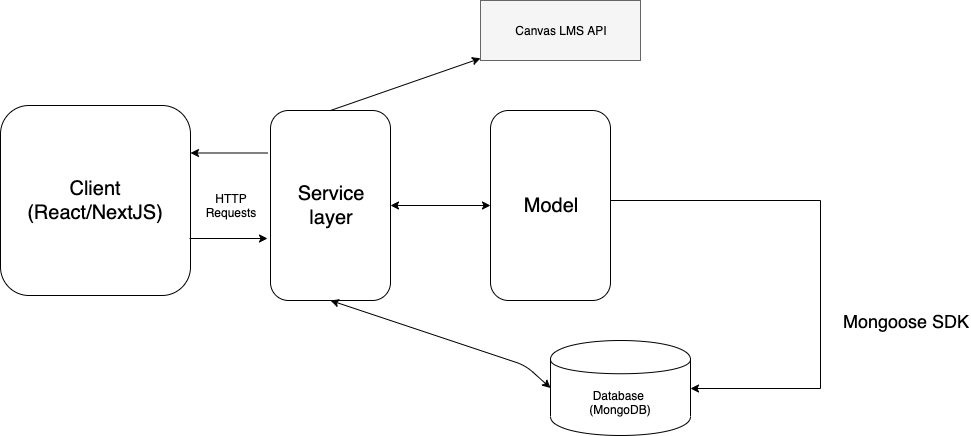

The diagram above was exported from draw.io. Its source (the exported page's mxGraphModel, read from the mxfile embedded in the PNG):
<mxGraphModel dx="1106" dy="737" grid="1" gridSize="10" guides="1" tooltips="1" connect="1" arrows="1" fold="1" page="1" pageScale="1" pageWidth="1100" pageHeight="850" background="#ffffff" math="0" shadow="0">
  <root>
    <mxCell id="0" />
    <mxCell id="1" parent="0" />
    <mxCell id="FJvNW7_IO1ujHfXLaRPs-1" value="&lt;font style=&quot;font-size: 20px&quot;&gt;Client&lt;br&gt;(React/NextJS)&lt;br&gt;&lt;/font&gt;" style="rounded=1;whiteSpace=wrap;html=1;" parent="1" vertex="1">
      <mxGeometry x="70" y="200" width="190" height="190" as="geometry" />
    </mxCell>
    <mxCell id="FJvNW7_IO1ujHfXLaRPs-3" value="&lt;font style=&quot;font-size: 20px&quot;&gt;Service &lt;br&gt;layer&lt;/font&gt;" style="rounded=1;whiteSpace=wrap;html=1;" parent="1" vertex="1">
      <mxGeometry x="340" y="205" width="120" height="190" as="geometry" />
    </mxCell>
    <mxCell id="FJvNW7_IO1ujHfXLaRPs-6" style="edgeStyle=orthogonalEdgeStyle;rounded=0;orthogonalLoop=1;jettySize=auto;html=1;entryX=1;entryY=0.5;entryDx=0;entryDy=0;" parent="1" source="FJvNW7_IO1ujHfXLaRPs-4" target="FJvNW7_IO1ujHfXLaRPs-5" edge="1">
      <mxGeometry relative="1" as="geometry">
        <Array as="points">
          <mxPoint x="890" y="295" />
          <mxPoint x="890" y="483" />
        </Array>
      </mxGeometry>
    </mxCell>
    <mxCell id="FJvNW7_IO1ujHfXLaRPs-4" value="&lt;font style=&quot;font-size: 20px&quot;&gt;Model&lt;/font&gt;" style="rounded=1;whiteSpace=wrap;html=1;" parent="1" vertex="1">
      <mxGeometry x="560" y="205" width="120" height="190" as="geometry" />
    </mxCell>
    <mxCell id="FJvNW7_IO1ujHfXLaRPs-5" value="Database&amp;nbsp;&lt;br&gt;(MongoDB)" style="shape=cylinder;whiteSpace=wrap;html=1;boundedLbl=1;backgroundOutline=1;" parent="1" vertex="1">
      <mxGeometry x="620" y="435" width="140" height="95" as="geometry" />
    </mxCell>
    <mxCell id="FJvNW7_IO1ujHfXLaRPs-7" value="&lt;span style=&quot;font-size: 18px&quot;&gt;Mongoose SDK&lt;/span&gt;" style="text;html=1;strokeColor=none;fillColor=none;align=center;verticalAlign=middle;whiteSpace=wrap;rounded=0;" parent="1" vertex="1">
      <mxGeometry x="910" y="380" width="130" height="70" as="geometry" />
    </mxCell>
    <mxCell id="FJvNW7_IO1ujHfXLaRPs-9" value="" style="endArrow=classic;startArrow=classic;html=1;entryX=0;entryY=0.5;entryDx=0;entryDy=0;exitX=1;exitY=0.5;exitDx=0;exitDy=0;" parent="1" source="FJvNW7_IO1ujHfXLaRPs-3" target="FJvNW7_IO1ujHfXLaRPs-4" edge="1">
      <mxGeometry width="50" height="50" relative="1" as="geometry">
        <mxPoint x="140" y="600" as="sourcePoint" />
        <mxPoint x="190" y="550" as="targetPoint" />
      </mxGeometry>
    </mxCell>
    <mxCell id="FJvNW7_IO1ujHfXLaRPs-12" value="" style="endArrow=classic;html=1;exitX=0.5;exitY=0;exitDx=0;exitDy=0;" parent="1" source="FJvNW7_IO1ujHfXLaRPs-3" target="FJvNW7_IO1ujHfXLaRPs-13" edge="1">
      <mxGeometry width="50" height="50" relative="1" as="geometry">
        <mxPoint x="595" y="200" as="sourcePoint" />
        <mxPoint x="585" y="140" as="targetPoint" />
      </mxGeometry>
    </mxCell>
    <mxCell id="FJvNW7_IO1ujHfXLaRPs-13" value="&lt;span style=&quot;color: rgb(0 , 0 , 0)&quot;&gt;Canvas LMS API&lt;/span&gt;" style="rounded=0;whiteSpace=wrap;html=1;fillColor=#f5f5f5;strokeColor=#666666;fontColor=#333333;" parent="1" vertex="1">
      <mxGeometry x="550" y="95" width="160" height="60" as="geometry" />
    </mxCell>
    <mxCell id="FJvNW7_IO1ujHfXLaRPs-14" value="HTTP&lt;br&gt;Requests" style="text;html=1;strokeColor=none;fillColor=none;align=center;verticalAlign=middle;whiteSpace=wrap;rounded=0;" parent="1" vertex="1">
      <mxGeometry x="280" y="290" width="40" height="20" as="geometry" />
    </mxCell>
    <mxCell id="FJvNW7_IO1ujHfXLaRPs-17" value="" style="endArrow=classic;html=1;" parent="1" edge="1">
      <mxGeometry width="50" height="50" relative="1" as="geometry">
        <mxPoint x="259" y="333" as="sourcePoint" />
        <mxPoint x="337" y="333" as="targetPoint" />
      </mxGeometry>
    </mxCell>
    <mxCell id="FJvNW7_IO1ujHfXLaRPs-21" value="" style="endArrow=classic;html=1;exitX=0;exitY=0.25;exitDx=0;exitDy=0;entryX=1;entryY=0.25;entryDx=0;entryDy=0;" parent="1" target="FJvNW7_IO1ujHfXLaRPs-1" edge="1">
      <mxGeometry width="50" height="50" relative="1" as="geometry">
        <mxPoint x="337.5" y="247.5" as="sourcePoint" />
        <mxPoint x="290" y="210" as="targetPoint" />
      </mxGeometry>
    </mxCell>
    <mxCell id="FJvNW7_IO1ujHfXLaRPs-22" value="" style="endArrow=classic;startArrow=classic;html=1;entryX=0.5;entryY=1;entryDx=0;entryDy=0;exitX=0;exitY=0.5;exitDx=0;exitDy=0;" parent="1" source="FJvNW7_IO1ujHfXLaRPs-5" target="FJvNW7_IO1ujHfXLaRPs-3" edge="1">
      <mxGeometry width="50" height="50" relative="1" as="geometry">
        <mxPoint x="440" y="500" as="sourcePoint" />
        <mxPoint x="490" y="450" as="targetPoint" />
        <Array as="points">
          <mxPoint x="595" y="460" />
        </Array>
      </mxGeometry>
    </mxCell>
  </root>
</mxGraphModel>